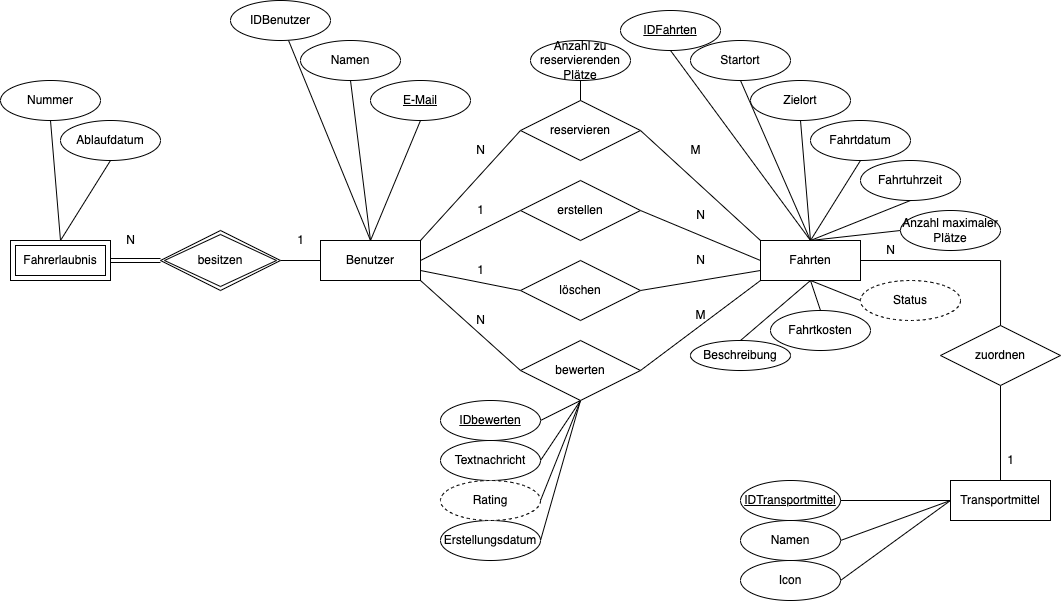

The diagram above was exported from draw.io. Its source (the exported page's mxGraphModel, read from the mxfile embedded in the PNG):
<mxGraphModel dx="1071" dy="478" grid="1" gridSize="10" guides="1" tooltips="1" connect="1" arrows="1" fold="1" page="1" pageScale="1" pageWidth="1100" pageHeight="850" math="0" shadow="0">
  <root>
    <mxCell id="0" />
    <mxCell id="1" parent="0" />
    <mxCell id="b-2rTRyFEP5zb1sUs2k6-5" value="" style="edgeStyle=orthogonalEdgeStyle;rounded=0;orthogonalLoop=1;jettySize=auto;html=1;endArrow=none;endFill=0;" parent="1" source="b-2rTRyFEP5zb1sUs2k6-1" target="b-2rTRyFEP5zb1sUs2k6-2" edge="1">
      <mxGeometry relative="1" as="geometry" />
    </mxCell>
    <mxCell id="b-2rTRyFEP5zb1sUs2k6-14" style="rounded=0;orthogonalLoop=1;jettySize=auto;html=1;exitX=0.5;exitY=0;exitDx=0;exitDy=0;endArrow=none;endFill=0;" parent="1" source="b-2rTRyFEP5zb1sUs2k6-1" edge="1">
      <mxGeometry relative="1" as="geometry">
        <mxPoint x="297.949528099708" y="169.745602054114" as="targetPoint" />
      </mxGeometry>
    </mxCell>
    <mxCell id="b-2rTRyFEP5zb1sUs2k6-30" style="edgeStyle=none;rounded=0;orthogonalLoop=1;jettySize=auto;html=1;exitX=1;exitY=0;exitDx=0;exitDy=0;entryX=0;entryY=0.5;entryDx=0;entryDy=0;endArrow=none;endFill=0;" parent="1" source="b-2rTRyFEP5zb1sUs2k6-1" target="b-2rTRyFEP5zb1sUs2k6-24" edge="1">
      <mxGeometry relative="1" as="geometry" />
    </mxCell>
    <mxCell id="b-2rTRyFEP5zb1sUs2k6-32" style="edgeStyle=none;rounded=0;orthogonalLoop=1;jettySize=auto;html=1;exitX=1;exitY=0.5;exitDx=0;exitDy=0;entryX=0;entryY=0.5;entryDx=0;entryDy=0;endArrow=none;endFill=0;" parent="1" source="b-2rTRyFEP5zb1sUs2k6-1" target="b-2rTRyFEP5zb1sUs2k6-27" edge="1">
      <mxGeometry relative="1" as="geometry" />
    </mxCell>
    <mxCell id="b-2rTRyFEP5zb1sUs2k6-34" style="edgeStyle=none;rounded=0;orthogonalLoop=1;jettySize=auto;html=1;exitX=1;exitY=0.75;exitDx=0;exitDy=0;entryX=0;entryY=0.5;entryDx=0;entryDy=0;endArrow=none;endFill=0;" parent="1" source="b-2rTRyFEP5zb1sUs2k6-1" target="b-2rTRyFEP5zb1sUs2k6-28" edge="1">
      <mxGeometry relative="1" as="geometry" />
    </mxCell>
    <mxCell id="b-2rTRyFEP5zb1sUs2k6-36" style="edgeStyle=none;rounded=0;orthogonalLoop=1;jettySize=auto;html=1;exitX=1;exitY=1;exitDx=0;exitDy=0;entryX=0;entryY=0.5;entryDx=0;entryDy=0;endArrow=none;endFill=0;" parent="1" source="b-2rTRyFEP5zb1sUs2k6-1" target="b-2rTRyFEP5zb1sUs2k6-29" edge="1">
      <mxGeometry relative="1" as="geometry" />
    </mxCell>
    <mxCell id="b-2rTRyFEP5zb1sUs2k6-1" value="Benutzer" style="whiteSpace=wrap;html=1;align=center;" parent="1" vertex="1">
      <mxGeometry x="330" y="370" width="100" height="40" as="geometry" />
    </mxCell>
    <mxCell id="b-2rTRyFEP5zb1sUs2k6-2" value="besitzen" style="shape=rhombus;double=1;perimeter=rhombusPerimeter;whiteSpace=wrap;html=1;align=center;" parent="1" vertex="1">
      <mxGeometry x="170" y="360" width="120" height="60" as="geometry" />
    </mxCell>
    <mxCell id="b-2rTRyFEP5zb1sUs2k6-4" value="Fahrerlaubnis" style="shape=ext;margin=3;double=1;whiteSpace=wrap;html=1;align=center;" parent="1" vertex="1">
      <mxGeometry x="20" y="370" width="100" height="40" as="geometry" />
    </mxCell>
    <mxCell id="b-2rTRyFEP5zb1sUs2k6-7" value="" style="shape=link;html=1;rounded=0;endArrow=none;endFill=0;entryX=0;entryY=0.5;entryDx=0;entryDy=0;exitX=1;exitY=0.5;exitDx=0;exitDy=0;" parent="1" source="b-2rTRyFEP5zb1sUs2k6-4" target="b-2rTRyFEP5zb1sUs2k6-2" edge="1">
      <mxGeometry relative="1" as="geometry">
        <mxPoint x="100" y="390" as="sourcePoint" />
        <mxPoint x="210" y="390" as="targetPoint" />
      </mxGeometry>
    </mxCell>
    <mxCell id="b-2rTRyFEP5zb1sUs2k6-8" value="" style="resizable=0;html=1;align=left;verticalAlign=bottom;" parent="b-2rTRyFEP5zb1sUs2k6-7" connectable="0" vertex="1">
      <mxGeometry x="-1" relative="1" as="geometry" />
    </mxCell>
    <mxCell id="b-2rTRyFEP5zb1sUs2k6-13" value="IDBenutzer" style="ellipse;whiteSpace=wrap;html=1;align=center;" parent="1" vertex="1">
      <mxGeometry x="240" y="130" width="100" height="40" as="geometry" />
    </mxCell>
    <mxCell id="b-2rTRyFEP5zb1sUs2k6-17" style="edgeStyle=none;rounded=0;orthogonalLoop=1;jettySize=auto;html=1;exitX=0.5;exitY=1;exitDx=0;exitDy=0;entryX=0.5;entryY=0;entryDx=0;entryDy=0;endArrow=none;endFill=0;" parent="1" source="b-2rTRyFEP5zb1sUs2k6-15" target="b-2rTRyFEP5zb1sUs2k6-1" edge="1">
      <mxGeometry relative="1" as="geometry" />
    </mxCell>
    <mxCell id="b-2rTRyFEP5zb1sUs2k6-15" value="Namen" style="ellipse;whiteSpace=wrap;html=1;align=center;" parent="1" vertex="1">
      <mxGeometry x="310" y="170" width="100" height="40" as="geometry" />
    </mxCell>
    <mxCell id="b-2rTRyFEP5zb1sUs2k6-18" style="edgeStyle=none;rounded=0;orthogonalLoop=1;jettySize=auto;html=1;exitX=0.5;exitY=1;exitDx=0;exitDy=0;endArrow=none;endFill=0;" parent="1" source="b-2rTRyFEP5zb1sUs2k6-16" edge="1">
      <mxGeometry relative="1" as="geometry">
        <mxPoint x="380" y="370" as="targetPoint" />
      </mxGeometry>
    </mxCell>
    <mxCell id="b-2rTRyFEP5zb1sUs2k6-16" value="&lt;u&gt;E-Mail&lt;/u&gt;" style="ellipse;whiteSpace=wrap;html=1;align=center;" parent="1" vertex="1">
      <mxGeometry x="380" y="210" width="100" height="40" as="geometry" />
    </mxCell>
    <mxCell id="b-2rTRyFEP5zb1sUs2k6-21" style="edgeStyle=none;rounded=0;orthogonalLoop=1;jettySize=auto;html=1;exitX=0.5;exitY=1;exitDx=0;exitDy=0;entryX=0.5;entryY=0;entryDx=0;entryDy=0;endArrow=none;endFill=0;" parent="1" target="b-2rTRyFEP5zb1sUs2k6-4" edge="1">
      <mxGeometry relative="1" as="geometry">
        <mxPoint x="60" y="250" as="sourcePoint" />
      </mxGeometry>
    </mxCell>
    <mxCell id="b-2rTRyFEP5zb1sUs2k6-19" value="Nummer" style="ellipse;whiteSpace=wrap;html=1;align=center;" parent="1" vertex="1">
      <mxGeometry x="10" y="210" width="100" height="40" as="geometry" />
    </mxCell>
    <mxCell id="b-2rTRyFEP5zb1sUs2k6-22" style="edgeStyle=none;rounded=0;orthogonalLoop=1;jettySize=auto;html=1;exitX=0.5;exitY=1;exitDx=0;exitDy=0;endArrow=none;endFill=0;" parent="1" source="b-2rTRyFEP5zb1sUs2k6-20" edge="1">
      <mxGeometry relative="1" as="geometry">
        <mxPoint x="70" y="370" as="targetPoint" />
      </mxGeometry>
    </mxCell>
    <mxCell id="b-2rTRyFEP5zb1sUs2k6-20" value="Ablaufdatum" style="ellipse;whiteSpace=wrap;html=1;align=center;" parent="1" vertex="1">
      <mxGeometry x="70" y="250" width="100" height="40" as="geometry" />
    </mxCell>
    <mxCell id="b-2rTRyFEP5zb1sUs2k6-37" style="edgeStyle=none;rounded=0;orthogonalLoop=1;jettySize=auto;html=1;exitX=0;exitY=1;exitDx=0;exitDy=0;entryX=1;entryY=0.5;entryDx=0;entryDy=0;endArrow=none;endFill=0;" parent="1" source="b-2rTRyFEP5zb1sUs2k6-23" target="b-2rTRyFEP5zb1sUs2k6-29" edge="1">
      <mxGeometry relative="1" as="geometry" />
    </mxCell>
    <mxCell id="CCypWrJoro0KJ7EVF3am-12" style="edgeStyle=none;rounded=0;orthogonalLoop=1;jettySize=auto;html=1;exitX=0.5;exitY=0;exitDx=0;exitDy=0;entryX=0.5;entryY=1;entryDx=0;entryDy=0;endArrow=none;endFill=0;" edge="1" parent="1" source="b-2rTRyFEP5zb1sUs2k6-23" target="b-2rTRyFEP5zb1sUs2k6-38">
      <mxGeometry relative="1" as="geometry" />
    </mxCell>
    <mxCell id="CCypWrJoro0KJ7EVF3am-19" style="edgeStyle=none;rounded=0;orthogonalLoop=1;jettySize=auto;html=1;exitX=0.5;exitY=1;exitDx=0;exitDy=0;entryX=0.5;entryY=0;entryDx=0;entryDy=0;endArrow=none;endFill=0;" edge="1" parent="1" source="b-2rTRyFEP5zb1sUs2k6-23" target="CCypWrJoro0KJ7EVF3am-5">
      <mxGeometry relative="1" as="geometry" />
    </mxCell>
    <mxCell id="CCypWrJoro0KJ7EVF3am-20" style="edgeStyle=none;rounded=0;orthogonalLoop=1;jettySize=auto;html=1;exitX=0.5;exitY=1;exitDx=0;exitDy=0;entryX=0.5;entryY=0;entryDx=0;entryDy=0;endArrow=none;endFill=0;" edge="1" parent="1" source="b-2rTRyFEP5zb1sUs2k6-23" target="CCypWrJoro0KJ7EVF3am-6">
      <mxGeometry relative="1" as="geometry" />
    </mxCell>
    <mxCell id="CCypWrJoro0KJ7EVF3am-26" style="edgeStyle=orthogonalEdgeStyle;rounded=0;orthogonalLoop=1;jettySize=auto;html=1;exitX=1;exitY=0.5;exitDx=0;exitDy=0;endArrow=none;endFill=0;" edge="1" parent="1" source="b-2rTRyFEP5zb1sUs2k6-23">
      <mxGeometry relative="1" as="geometry">
        <mxPoint x="1010" y="490" as="targetPoint" />
      </mxGeometry>
    </mxCell>
    <mxCell id="CCypWrJoro0KJ7EVF3am-42" style="edgeStyle=none;rounded=0;orthogonalLoop=1;jettySize=auto;html=1;exitX=0.5;exitY=1;exitDx=0;exitDy=0;entryX=0;entryY=0.5;entryDx=0;entryDy=0;endArrow=none;endFill=0;" edge="1" parent="1" source="b-2rTRyFEP5zb1sUs2k6-23" target="CCypWrJoro0KJ7EVF3am-41">
      <mxGeometry relative="1" as="geometry" />
    </mxCell>
    <mxCell id="b-2rTRyFEP5zb1sUs2k6-23" value="Fahrten" style="whiteSpace=wrap;html=1;align=center;" parent="1" vertex="1">
      <mxGeometry x="770" y="370" width="100" height="40" as="geometry" />
    </mxCell>
    <mxCell id="b-2rTRyFEP5zb1sUs2k6-31" style="edgeStyle=none;rounded=0;orthogonalLoop=1;jettySize=auto;html=1;exitX=1;exitY=0.5;exitDx=0;exitDy=0;entryX=0;entryY=0;entryDx=0;entryDy=0;endArrow=none;endFill=0;" parent="1" source="b-2rTRyFEP5zb1sUs2k6-24" target="b-2rTRyFEP5zb1sUs2k6-23" edge="1">
      <mxGeometry relative="1" as="geometry" />
    </mxCell>
    <mxCell id="b-2rTRyFEP5zb1sUs2k6-24" value="reservieren" style="shape=rhombus;perimeter=rhombusPerimeter;whiteSpace=wrap;html=1;align=center;" parent="1" vertex="1">
      <mxGeometry x="530" y="230" width="120" height="60" as="geometry" />
    </mxCell>
    <mxCell id="b-2rTRyFEP5zb1sUs2k6-33" style="edgeStyle=none;rounded=0;orthogonalLoop=1;jettySize=auto;html=1;exitX=1;exitY=0.5;exitDx=0;exitDy=0;entryX=0;entryY=0.5;entryDx=0;entryDy=0;endArrow=none;endFill=0;" parent="1" source="b-2rTRyFEP5zb1sUs2k6-27" target="b-2rTRyFEP5zb1sUs2k6-23" edge="1">
      <mxGeometry relative="1" as="geometry" />
    </mxCell>
    <mxCell id="b-2rTRyFEP5zb1sUs2k6-27" value="erstellen" style="shape=rhombus;perimeter=rhombusPerimeter;whiteSpace=wrap;html=1;align=center;" parent="1" vertex="1">
      <mxGeometry x="530" y="310" width="120" height="60" as="geometry" />
    </mxCell>
    <mxCell id="b-2rTRyFEP5zb1sUs2k6-35" style="edgeStyle=none;rounded=0;orthogonalLoop=1;jettySize=auto;html=1;exitX=1;exitY=0.5;exitDx=0;exitDy=0;entryX=0;entryY=0.75;entryDx=0;entryDy=0;endArrow=none;endFill=0;" parent="1" source="b-2rTRyFEP5zb1sUs2k6-28" target="b-2rTRyFEP5zb1sUs2k6-23" edge="1">
      <mxGeometry relative="1" as="geometry" />
    </mxCell>
    <mxCell id="b-2rTRyFEP5zb1sUs2k6-28" value="löschen" style="shape=rhombus;perimeter=rhombusPerimeter;whiteSpace=wrap;html=1;align=center;" parent="1" vertex="1">
      <mxGeometry x="530" y="390" width="120" height="60" as="geometry" />
    </mxCell>
    <mxCell id="CCypWrJoro0KJ7EVF3am-48" style="edgeStyle=none;rounded=0;orthogonalLoop=1;jettySize=auto;html=1;exitX=0.5;exitY=1;exitDx=0;exitDy=0;entryX=1;entryY=0.5;entryDx=0;entryDy=0;endArrow=none;endFill=0;" edge="1" parent="1" source="b-2rTRyFEP5zb1sUs2k6-29" target="CCypWrJoro0KJ7EVF3am-44">
      <mxGeometry relative="1" as="geometry" />
    </mxCell>
    <mxCell id="CCypWrJoro0KJ7EVF3am-49" style="edgeStyle=none;rounded=0;orthogonalLoop=1;jettySize=auto;html=1;exitX=0.5;exitY=1;exitDx=0;exitDy=0;entryX=1;entryY=0.5;entryDx=0;entryDy=0;endArrow=none;endFill=0;" edge="1" parent="1" source="b-2rTRyFEP5zb1sUs2k6-29" target="CCypWrJoro0KJ7EVF3am-45">
      <mxGeometry relative="1" as="geometry" />
    </mxCell>
    <mxCell id="CCypWrJoro0KJ7EVF3am-51" style="edgeStyle=none;rounded=0;orthogonalLoop=1;jettySize=auto;html=1;exitX=0.5;exitY=1;exitDx=0;exitDy=0;entryX=1;entryY=0.5;entryDx=0;entryDy=0;endArrow=none;endFill=0;" edge="1" parent="1" source="b-2rTRyFEP5zb1sUs2k6-29" target="CCypWrJoro0KJ7EVF3am-47">
      <mxGeometry relative="1" as="geometry" />
    </mxCell>
    <mxCell id="CCypWrJoro0KJ7EVF3am-53" style="edgeStyle=none;rounded=0;orthogonalLoop=1;jettySize=auto;html=1;exitX=0.5;exitY=1;exitDx=0;exitDy=0;entryX=1;entryY=0.5;entryDx=0;entryDy=0;endArrow=none;endFill=0;" edge="1" parent="1" source="b-2rTRyFEP5zb1sUs2k6-29" target="CCypWrJoro0KJ7EVF3am-52">
      <mxGeometry relative="1" as="geometry" />
    </mxCell>
    <mxCell id="b-2rTRyFEP5zb1sUs2k6-29" value="bewerten" style="shape=rhombus;perimeter=rhombusPerimeter;whiteSpace=wrap;html=1;align=center;" parent="1" vertex="1">
      <mxGeometry x="530" y="470" width="120" height="60" as="geometry" />
    </mxCell>
    <mxCell id="b-2rTRyFEP5zb1sUs2k6-38" value="&lt;u&gt;IDFahrten&lt;/u&gt;" style="ellipse;whiteSpace=wrap;html=1;align=center;" parent="1" vertex="1">
      <mxGeometry x="630" y="140" width="100" height="40" as="geometry" />
    </mxCell>
    <mxCell id="CCypWrJoro0KJ7EVF3am-13" style="edgeStyle=none;rounded=0;orthogonalLoop=1;jettySize=auto;html=1;exitX=0.5;exitY=1;exitDx=0;exitDy=0;entryX=0.5;entryY=0;entryDx=0;entryDy=0;endArrow=none;endFill=0;" edge="1" parent="1" source="b-2rTRyFEP5zb1sUs2k6-44" target="b-2rTRyFEP5zb1sUs2k6-23">
      <mxGeometry relative="1" as="geometry" />
    </mxCell>
    <mxCell id="b-2rTRyFEP5zb1sUs2k6-44" value="Startort" style="ellipse;whiteSpace=wrap;html=1;align=center;" parent="1" vertex="1">
      <mxGeometry x="700" y="170" width="100" height="40" as="geometry" />
    </mxCell>
    <mxCell id="CCypWrJoro0KJ7EVF3am-14" style="edgeStyle=none;rounded=0;orthogonalLoop=1;jettySize=auto;html=1;exitX=0.5;exitY=1;exitDx=0;exitDy=0;entryX=0.5;entryY=0;entryDx=0;entryDy=0;endArrow=none;endFill=0;" edge="1" parent="1" source="b-2rTRyFEP5zb1sUs2k6-45" target="b-2rTRyFEP5zb1sUs2k6-23">
      <mxGeometry relative="1" as="geometry" />
    </mxCell>
    <mxCell id="b-2rTRyFEP5zb1sUs2k6-45" value="Zielort" style="ellipse;whiteSpace=wrap;html=1;align=center;" parent="1" vertex="1">
      <mxGeometry x="760" y="210" width="100" height="40" as="geometry" />
    </mxCell>
    <mxCell id="CCypWrJoro0KJ7EVF3am-15" style="edgeStyle=none;rounded=0;orthogonalLoop=1;jettySize=auto;html=1;exitX=0.5;exitY=1;exitDx=0;exitDy=0;entryX=0.5;entryY=0;entryDx=0;entryDy=0;endArrow=none;endFill=0;" edge="1" parent="1" source="b-2rTRyFEP5zb1sUs2k6-46" target="b-2rTRyFEP5zb1sUs2k6-23">
      <mxGeometry relative="1" as="geometry" />
    </mxCell>
    <mxCell id="b-2rTRyFEP5zb1sUs2k6-46" value="Fahrtdatum" style="ellipse;whiteSpace=wrap;html=1;align=center;" parent="1" vertex="1">
      <mxGeometry x="820" y="250" width="100" height="40" as="geometry" />
    </mxCell>
    <mxCell id="CCypWrJoro0KJ7EVF3am-16" style="edgeStyle=none;rounded=0;orthogonalLoop=1;jettySize=auto;html=1;exitX=0.5;exitY=1;exitDx=0;exitDy=0;entryX=0.5;entryY=0;entryDx=0;entryDy=0;endArrow=none;endFill=0;" edge="1" parent="1" source="CCypWrJoro0KJ7EVF3am-1" target="b-2rTRyFEP5zb1sUs2k6-23">
      <mxGeometry relative="1" as="geometry" />
    </mxCell>
    <mxCell id="CCypWrJoro0KJ7EVF3am-1" value="Fahrtuhrzeit" style="ellipse;whiteSpace=wrap;html=1;align=center;" vertex="1" parent="1">
      <mxGeometry x="870" y="290" width="100" height="40" as="geometry" />
    </mxCell>
    <mxCell id="CCypWrJoro0KJ7EVF3am-21" style="edgeStyle=none;rounded=0;orthogonalLoop=1;jettySize=auto;html=1;exitX=0;exitY=0.5;exitDx=0;exitDy=0;entryX=0.5;entryY=0;entryDx=0;entryDy=0;endArrow=none;endFill=0;" edge="1" parent="1" source="CCypWrJoro0KJ7EVF3am-4" target="b-2rTRyFEP5zb1sUs2k6-23">
      <mxGeometry relative="1" as="geometry" />
    </mxCell>
    <mxCell id="CCypWrJoro0KJ7EVF3am-4" value="Anzahl maximaler Plätze" style="ellipse;whiteSpace=wrap;html=1;align=center;" vertex="1" parent="1">
      <mxGeometry x="910" y="340" width="100" height="40" as="geometry" />
    </mxCell>
    <mxCell id="CCypWrJoro0KJ7EVF3am-5" value="Beschreibung" style="ellipse;whiteSpace=wrap;html=1;align=center;" vertex="1" parent="1">
      <mxGeometry x="700" y="470" width="100" height="30" as="geometry" />
    </mxCell>
    <mxCell id="CCypWrJoro0KJ7EVF3am-6" value="Fahrtkosten" style="ellipse;whiteSpace=wrap;html=1;align=center;" vertex="1" parent="1">
      <mxGeometry x="780" y="440" width="100" height="40" as="geometry" />
    </mxCell>
    <mxCell id="CCypWrJoro0KJ7EVF3am-24" style="edgeStyle=none;rounded=0;orthogonalLoop=1;jettySize=auto;html=1;exitX=0.5;exitY=1;exitDx=0;exitDy=0;entryX=0.5;entryY=0;entryDx=0;entryDy=0;endArrow=none;endFill=0;" edge="1" parent="1" source="CCypWrJoro0KJ7EVF3am-22" target="b-2rTRyFEP5zb1sUs2k6-24">
      <mxGeometry relative="1" as="geometry" />
    </mxCell>
    <mxCell id="CCypWrJoro0KJ7EVF3am-22" value="Anzahl zu reservierenden Plätze" style="ellipse;whiteSpace=wrap;html=1;align=center;" vertex="1" parent="1">
      <mxGeometry x="540" y="170" width="100" height="40" as="geometry" />
    </mxCell>
    <mxCell id="CCypWrJoro0KJ7EVF3am-30" style="edgeStyle=orthogonalEdgeStyle;rounded=0;orthogonalLoop=1;jettySize=auto;html=1;exitX=0.5;exitY=1;exitDx=0;exitDy=0;entryX=0.5;entryY=0;entryDx=0;entryDy=0;endArrow=none;endFill=0;" edge="1" parent="1" source="CCypWrJoro0KJ7EVF3am-27" target="CCypWrJoro0KJ7EVF3am-29">
      <mxGeometry relative="1" as="geometry" />
    </mxCell>
    <mxCell id="CCypWrJoro0KJ7EVF3am-27" value="zuordnen" style="shape=rhombus;perimeter=rhombusPerimeter;whiteSpace=wrap;html=1;align=center;" vertex="1" parent="1">
      <mxGeometry x="950" y="455" width="120" height="60" as="geometry" />
    </mxCell>
    <mxCell id="CCypWrJoro0KJ7EVF3am-29" value="Transportmittel" style="whiteSpace=wrap;html=1;align=center;" vertex="1" parent="1">
      <mxGeometry x="960" y="610" width="100" height="40" as="geometry" />
    </mxCell>
    <mxCell id="CCypWrJoro0KJ7EVF3am-37" style="edgeStyle=none;rounded=0;orthogonalLoop=1;jettySize=auto;html=1;exitX=1;exitY=0.5;exitDx=0;exitDy=0;entryX=0;entryY=0.5;entryDx=0;entryDy=0;endArrow=none;endFill=0;" edge="1" parent="1" source="CCypWrJoro0KJ7EVF3am-31" target="CCypWrJoro0KJ7EVF3am-29">
      <mxGeometry relative="1" as="geometry" />
    </mxCell>
    <mxCell id="CCypWrJoro0KJ7EVF3am-31" value="&lt;u&gt;IDTransportmittel&lt;/u&gt;" style="ellipse;whiteSpace=wrap;html=1;align=center;" vertex="1" parent="1">
      <mxGeometry x="750" y="610" width="100" height="40" as="geometry" />
    </mxCell>
    <mxCell id="CCypWrJoro0KJ7EVF3am-38" style="edgeStyle=none;rounded=0;orthogonalLoop=1;jettySize=auto;html=1;exitX=1;exitY=0.5;exitDx=0;exitDy=0;endArrow=none;endFill=0;" edge="1" parent="1" source="CCypWrJoro0KJ7EVF3am-32">
      <mxGeometry relative="1" as="geometry">
        <mxPoint x="960" y="630" as="targetPoint" />
      </mxGeometry>
    </mxCell>
    <mxCell id="CCypWrJoro0KJ7EVF3am-32" value="Namen" style="ellipse;whiteSpace=wrap;html=1;align=center;" vertex="1" parent="1">
      <mxGeometry x="750" y="650" width="100" height="40" as="geometry" />
    </mxCell>
    <mxCell id="CCypWrJoro0KJ7EVF3am-39" style="edgeStyle=none;rounded=0;orthogonalLoop=1;jettySize=auto;html=1;exitX=1;exitY=0.5;exitDx=0;exitDy=0;entryX=0;entryY=0.5;entryDx=0;entryDy=0;endArrow=none;endFill=0;" edge="1" parent="1" source="CCypWrJoro0KJ7EVF3am-33" target="CCypWrJoro0KJ7EVF3am-29">
      <mxGeometry relative="1" as="geometry" />
    </mxCell>
    <mxCell id="CCypWrJoro0KJ7EVF3am-33" value="Icon" style="ellipse;whiteSpace=wrap;html=1;align=center;" vertex="1" parent="1">
      <mxGeometry x="750" y="690" width="100" height="40" as="geometry" />
    </mxCell>
    <mxCell id="CCypWrJoro0KJ7EVF3am-41" value="Status" style="ellipse;whiteSpace=wrap;html=1;align=center;dashed=1;" vertex="1" parent="1">
      <mxGeometry x="870" y="410" width="100" height="40" as="geometry" />
    </mxCell>
    <mxCell id="CCypWrJoro0KJ7EVF3am-44" value="&lt;u&gt;IDbewerten&lt;/u&gt;" style="ellipse;whiteSpace=wrap;html=1;align=center;" vertex="1" parent="1">
      <mxGeometry x="450" y="530" width="100" height="40" as="geometry" />
    </mxCell>
    <mxCell id="CCypWrJoro0KJ7EVF3am-45" value="Textnachricht" style="ellipse;whiteSpace=wrap;html=1;align=center;" vertex="1" parent="1">
      <mxGeometry x="450" y="570" width="100" height="40" as="geometry" />
    </mxCell>
    <mxCell id="CCypWrJoro0KJ7EVF3am-47" value="Erstellungsdatum" style="ellipse;whiteSpace=wrap;html=1;align=center;" vertex="1" parent="1">
      <mxGeometry x="450" y="650" width="100" height="40" as="geometry" />
    </mxCell>
    <mxCell id="CCypWrJoro0KJ7EVF3am-52" value="Rating" style="ellipse;whiteSpace=wrap;html=1;align=center;dashed=1;" vertex="1" parent="1">
      <mxGeometry x="450" y="610" width="100" height="40" as="geometry" />
    </mxCell>
    <mxCell id="CCypWrJoro0KJ7EVF3am-54" value="N" style="text;html=1;align=center;verticalAlign=middle;resizable=0;points=[];autosize=1;strokeColor=none;fillColor=none;" vertex="1" parent="1">
      <mxGeometry x="890" y="370" width="20" height="20" as="geometry" />
    </mxCell>
    <mxCell id="CCypWrJoro0KJ7EVF3am-55" value="1" style="text;html=1;align=center;verticalAlign=middle;resizable=0;points=[];autosize=1;strokeColor=none;fillColor=none;" vertex="1" parent="1">
      <mxGeometry x="1010" y="580" width="20" height="20" as="geometry" />
    </mxCell>
    <mxCell id="CCypWrJoro0KJ7EVF3am-56" value="1" style="text;html=1;align=center;verticalAlign=middle;resizable=0;points=[];autosize=1;strokeColor=none;fillColor=none;" vertex="1" parent="1">
      <mxGeometry x="480" y="330" width="20" height="20" as="geometry" />
    </mxCell>
    <mxCell id="CCypWrJoro0KJ7EVF3am-57" value="N" style="text;html=1;align=center;verticalAlign=middle;resizable=0;points=[];autosize=1;strokeColor=none;fillColor=none;" vertex="1" parent="1">
      <mxGeometry x="700" y="335" width="20" height="20" as="geometry" />
    </mxCell>
    <mxCell id="CCypWrJoro0KJ7EVF3am-59" value="1" style="text;html=1;align=center;verticalAlign=middle;resizable=0;points=[];autosize=1;strokeColor=none;fillColor=none;" vertex="1" parent="1">
      <mxGeometry x="480" y="390" width="20" height="20" as="geometry" />
    </mxCell>
    <mxCell id="CCypWrJoro0KJ7EVF3am-60" value="N" style="text;html=1;align=center;verticalAlign=middle;resizable=0;points=[];autosize=1;strokeColor=none;fillColor=none;" vertex="1" parent="1">
      <mxGeometry x="700" y="380" width="20" height="20" as="geometry" />
    </mxCell>
    <mxCell id="CCypWrJoro0KJ7EVF3am-62" value="N" style="text;html=1;align=center;verticalAlign=middle;resizable=0;points=[];autosize=1;strokeColor=none;fillColor=none;" vertex="1" parent="1">
      <mxGeometry x="480" y="440" width="20" height="20" as="geometry" />
    </mxCell>
    <mxCell id="CCypWrJoro0KJ7EVF3am-63" value="M" style="text;html=1;align=center;verticalAlign=middle;resizable=0;points=[];autosize=1;strokeColor=none;fillColor=none;" vertex="1" parent="1">
      <mxGeometry x="695" y="435" width="30" height="20" as="geometry" />
    </mxCell>
    <mxCell id="CCypWrJoro0KJ7EVF3am-67" value="N" style="text;html=1;align=center;verticalAlign=middle;resizable=0;points=[];autosize=1;strokeColor=none;fillColor=none;" vertex="1" parent="1">
      <mxGeometry x="480" y="270" width="20" height="20" as="geometry" />
    </mxCell>
    <mxCell id="CCypWrJoro0KJ7EVF3am-68" value="M" style="text;html=1;align=center;verticalAlign=middle;resizable=0;points=[];autosize=1;strokeColor=none;fillColor=none;" vertex="1" parent="1">
      <mxGeometry x="690" y="270" width="30" height="20" as="geometry" />
    </mxCell>
    <mxCell id="CCypWrJoro0KJ7EVF3am-69" value="N" style="text;html=1;align=center;verticalAlign=middle;resizable=0;points=[];autosize=1;strokeColor=none;fillColor=none;" vertex="1" parent="1">
      <mxGeometry x="130" y="360" width="20" height="20" as="geometry" />
    </mxCell>
    <mxCell id="CCypWrJoro0KJ7EVF3am-70" value="1" style="text;html=1;align=center;verticalAlign=middle;resizable=0;points=[];autosize=1;strokeColor=none;fillColor=none;" vertex="1" parent="1">
      <mxGeometry x="300" y="360" width="20" height="20" as="geometry" />
    </mxCell>
  </root>
</mxGraphModel>